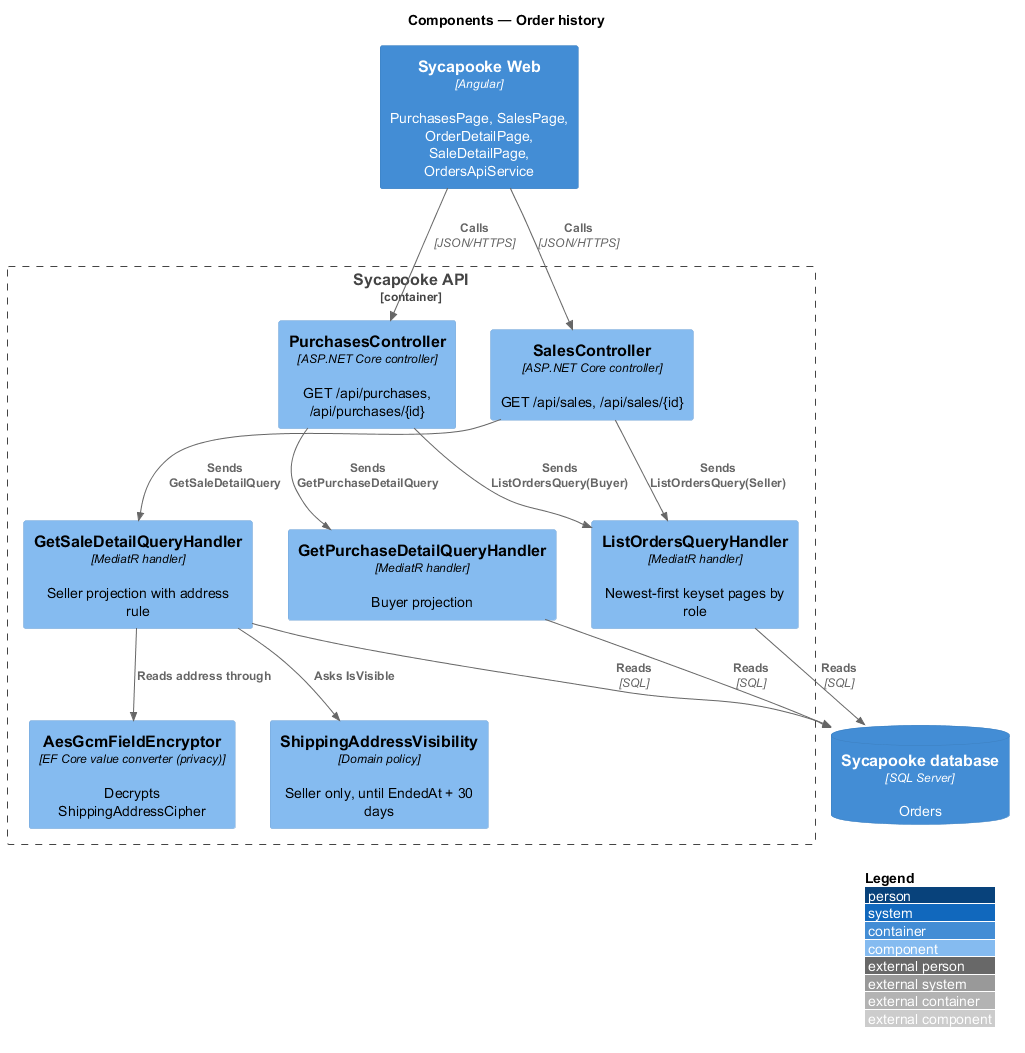

The diagram above was rendered by PlantUML. Its source (embedded in the PNG):
@startuml
!include <C4/C4_Component>
LAYOUT_WITH_LEGEND()
title Components — Order history

Container(web, "Sycapooke Web", "Angular", "PurchasesPage, SalesPage, OrderDetailPage, SaleDetailPage, OrdersApiService")
Container_Boundary(api, "Sycapooke API") {
  Component(pc, "PurchasesController", "ASP.NET Core controller", "GET /api/purchases, /api/purchases/{id}")
  Component(sc, "SalesController", "ASP.NET Core controller", "GET /api/sales, /api/sales/{id}")
  Component(lq, "ListOrdersQueryHandler", "MediatR handler", "Newest-first keyset pages by role")
  Component(bq, "GetPurchaseDetailQueryHandler", "MediatR handler", "Buyer projection")
  Component(sq, "GetSaleDetailQueryHandler", "MediatR handler", "Seller projection with address rule")
  Component(vis, "ShippingAddressVisibility", "Domain policy", "Seller only, until EndedAt + 30 days")
  Component(enc, "AesGcmFieldEncryptor", "EF Core value converter (privacy)", "Decrypts ShippingAddressCipher")
}
ContainerDb(db, "Sycapooke database", "SQL Server", "Orders")
Rel(web, pc, "Calls", "JSON/HTTPS")
Rel(web, sc, "Calls", "JSON/HTTPS")
Rel(pc, lq, "Sends ListOrdersQuery(Buyer)")
Rel(sc, lq, "Sends ListOrdersQuery(Seller)")
Rel(pc, bq, "Sends GetPurchaseDetailQuery")
Rel(sc, sq, "Sends GetSaleDetailQuery")
Rel(sq, vis, "Asks IsVisible")
Rel(sq, enc, "Reads address through")
Rel(lq, db, "Reads", "SQL")
Rel(bq, db, "Reads", "SQL")
Rel(sq, db, "Reads", "SQL")
@enduml